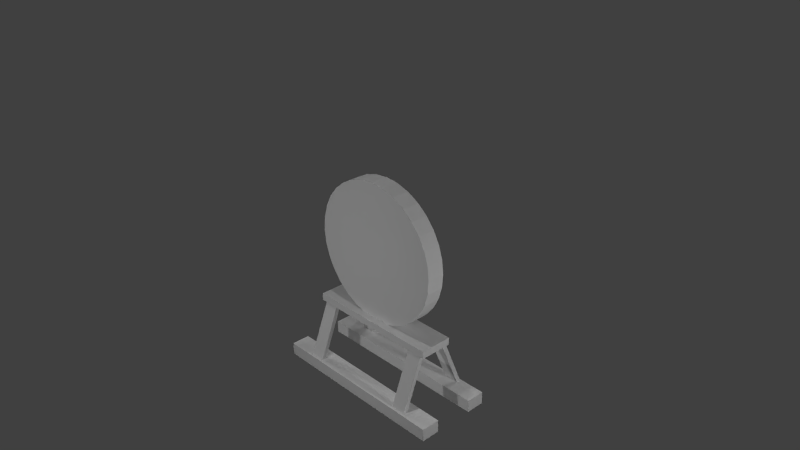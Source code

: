 # Source: target.blend  (saved by Blender 2.73.0; exported with 4.5.12 LTS)
import bpy
from mathutils import Matrix  # noqa: F401  (used for matrix-valued properties, if any)

bpy.ops.wm.read_factory_settings(use_empty=True)
scene = bpy.context.scene
scene.name = 'Scene'

# ---- collections
col_collection_1 = bpy.data.collections.new('Collection 1'); scene.collection.children.link(col_collection_1)

# ---- world
world_world = bpy.data.worlds.new('World'); scene.world = world_world
world_world.color = (0.05088, 0.05088, 0.05088)
world_world.use_sun_shadow = False
world_world.sun_shadow_jitter_overblur = 0.0
world_world.cycles.sampling_method = 'MANUAL'
world_world.cycles.sample_map_resolution = 256

# ---- cameras
cam_camera = bpy.data.cameras.new('Camera')
cam_camera.clip_end = 100.0
cam_camera.lens = 35.0
cam_camera.sensor_width = 32.0
cam_camera.sensor_height = 18.0
cam_camera.ortho_scale = 7.314
cam_camera.dof.focus_distance = 0.0
cam_camera.dof.aperture_fstop = 128.0

# ---- lights
light_lamp_005 = bpy.data.lights.new('Lamp.005', 'POINT')
light_lamp_005.transmission_factor = 0.0
light_lamp_005.cutoff_distance = 30.0
light_lamp_005.energy = 100.0
light_lamp_005.shadow_buffer_clip_start = 1.001
light_lamp_005.shadow_soft_size = 0.1
light_lamp_005.shadow_maximum_resolution = 0.006
light_lamp_005.use_absolute_resolution = True
light_lamp_005.cycles.use_multiple_importance_sampling = False
light_lamp_004 = bpy.data.lights.new('Lamp.004', 'POINT')
light_lamp_004.transmission_factor = 0.0
light_lamp_004.cutoff_distance = 30.0
light_lamp_004.energy = 100.0
light_lamp_004.shadow_buffer_clip_start = 1.001
light_lamp_004.shadow_soft_size = 0.1
light_lamp_004.shadow_maximum_resolution = 0.006
light_lamp_004.use_absolute_resolution = True
light_lamp_004.cycles.use_multiple_importance_sampling = False
light_lamp_003 = bpy.data.lights.new('Lamp.003', 'POINT')
light_lamp_003.transmission_factor = 0.0
light_lamp_003.cutoff_distance = 30.0
light_lamp_003.energy = 100.0
light_lamp_003.shadow_buffer_clip_start = 1.001
light_lamp_003.shadow_soft_size = 0.1
light_lamp_003.shadow_maximum_resolution = 0.006
light_lamp_003.use_absolute_resolution = True
light_lamp_003.cycles.use_multiple_importance_sampling = False
light_lamp_002 = bpy.data.lights.new('Lamp.002', 'POINT')
light_lamp_002.transmission_factor = 0.0
light_lamp_002.cutoff_distance = 30.0
light_lamp_002.energy = 100.0
light_lamp_002.shadow_buffer_clip_start = 1.001
light_lamp_002.shadow_soft_size = 0.1
light_lamp_002.shadow_maximum_resolution = 0.006
light_lamp_002.use_absolute_resolution = True
light_lamp_002.cycles.use_multiple_importance_sampling = False
light_lamp_001 = bpy.data.lights.new('Lamp.001', 'POINT')
light_lamp_001.transmission_factor = 0.0
light_lamp_001.cutoff_distance = 30.0
light_lamp_001.energy = 100.0
light_lamp_001.shadow_buffer_clip_start = 1.001
light_lamp_001.shadow_soft_size = 0.1
light_lamp_001.shadow_maximum_resolution = 0.006
light_lamp_001.use_absolute_resolution = True
light_lamp_001.cycles.use_multiple_importance_sampling = False
light_lamp = bpy.data.lights.new('Lamp', 'POINT')
light_lamp.transmission_factor = 0.0
light_lamp.cutoff_distance = 30.0
light_lamp.energy = 100.0
light_lamp.shadow_buffer_clip_start = 1.001
light_lamp.shadow_soft_size = 0.1
light_lamp.shadow_maximum_resolution = 0.006
light_lamp.use_absolute_resolution = True
light_lamp.cycles.use_multiple_importance_sampling = False

# ---- meshes
me_plane_003 = bpy.data.meshes.new('Plane.003')
me_plane_003.from_pydata([(-0.9242, 0.288, -1.051), (-0.7107, 0.288, -1.051), (-0.9242, 0.6122, -1.856), (-0.7107, 0.6122, -1.856), (-0.9242, 0.3414, -1.025), (-0.7107, 0.3414, -1.025), (-0.9242, 0.6655, -1.83), (-0.7107, 0.6655, -1.83), (0.7299, 0.288, -1.051), (0.9434, 0.288, -1.051), (0.7299, 0.6122, -1.856), (0.9434, 0.6122, -1.856), (0.7299, 0.3414, -1.025), (0.9434, 0.3414, -1.025), (0.7299, 0.6655, -1.83), (0.9434, 0.6655, -1.83), (-0.9242, -0.01483, -1.051), (-0.7107, -0.01483, -1.051), (-0.9242, -0.339, -1.856), (-0.7107, -0.339, -1.856), (-0.9242, -0.06818, -1.025), (-0.7107, -0.06818, -1.025), (-0.9242, -0.3923, -1.83), (-0.7107, -0.3923, -1.83), (0.7299, -0.01483, -1.051), (0.9434, -0.01483, -1.051), (0.7299, -0.339, -1.856), (0.9434, -0.339, -1.856), (0.7299, -0.06818, -1.025), (0.9434, -0.06818, -1.025), (0.7299, -0.3923, -1.83), (0.9434, -0.3923, -1.83), (-1.336, -0.4243, -2.001), (1.336, -0.4243, -2.001), (-1.336, -0.1577, -2.001), (1.336, -0.1577, -2.001), (-1.336, -0.4243, -1.822), (1.336, -0.4243, -1.822), (-1.336, -0.1577, -1.822), (1.336, -0.1577, -1.822), (-1.336, 0.409, -2.001), (1.336, 0.409, -2.001), (-1.336, 0.6756, -2.001), (1.336, 0.6756, -2.001), (-1.336, 0.409, -1.822), (1.336, 0.409, -1.822), (-1.336, 0.6756, -1.822), (1.336, 0.6756, -1.822), (-0.9847, -0.1096, -0.963), (1.015, -0.1096, -0.963), (-0.9847, 0.3565, -0.963), (1.015, 0.3565, -0.963), (-0.9847, -0.1096, -1.068), (1.015, -0.1096, -1.068), (-0.9847, 0.3565, -1.068), (1.015, 0.3565, -1.068), (0.0, 0.0, 0.0), (0.0, -1.629e-07, 1.0), (-0.1951, -1.598e-07, 0.9808), (-0.3827, -1.505e-07, 0.9239), (-0.5556, -1.355e-07, 0.8315), (-0.7071, -1.152e-07, 0.7071), (-0.8315, -9.051e-08, 0.5556), (-0.9239, -6.235e-08, 0.3827), (-0.9808, -3.178e-08, 0.1951), (-1.0, -1.23e-14, 7.55e-08), (-0.9808, 3.178e-08, -0.1951), (-0.9239, 6.235e-08, -0.3827), (-0.8315, 9.051e-08, -0.5556), (-0.7071, 1.152e-07, -0.7071), (-0.5556, 1.355e-07, -0.8315), (-0.3827, 1.505e-07, -0.9239), (-0.1951, 1.598e-07, -0.9808), (3.258e-07, 1.629e-07, -1.0), (0.1951, 1.598e-07, -0.9808), (0.3827, 1.505e-07, -0.9239), (0.5556, 1.355e-07, -0.8315), (0.7071, 1.152e-07, -0.7071), (0.8315, 9.051e-08, -0.5556), (0.9239, 6.235e-08, -0.3827), (0.9808, 3.178e-08, -0.1951), (1.0, -1.573e-13, 9.656e-07), (0.9808, -3.178e-08, 0.1951), (0.9239, -6.235e-08, 0.3827), (0.8315, -9.051e-08, 0.5556), (0.7071, -1.152e-07, 0.7071), (0.5556, -1.355e-07, 0.8315), (0.3827, -1.505e-07, 0.9239), (0.1951, -1.598e-07, 0.9808), (0.0, 0.2514, 0.0), (0.0, 0.2514, 1.0), (-0.1951, 0.2514, 0.9808), (-0.3827, 0.2514, 0.9239), (-0.5556, 0.2514, 0.8315), (-0.7071, 0.2514, 0.7071), (-0.8315, 0.2514, 0.5556), (-0.9239, 0.2514, 0.3827), (-0.9808, 0.2514, 0.1951), (-1.0, 0.2514, 7.55e-08), (-0.9808, 0.2514, -0.1951), (-0.9239, 0.2514, -0.3827), (-0.8315, 0.2514, -0.5556), (-0.7071, 0.2514, -0.7071), (-0.5556, 0.2514, -0.8315), (-0.3827, 0.2514, -0.9239), (-0.1951, 0.2514, -0.9808), (3.258e-07, 0.2514, -1.0), (0.1951, 0.2514, -0.9808), (0.3827, 0.2514, -0.9239), (0.5556, 0.2514, -0.8315), (0.7071, 0.2514, -0.7071), (0.8315, 0.2514, -0.5556), (0.9239, 0.2514, -0.3827), (0.9808, 0.2514, -0.1951), (1.0, 0.2514, 9.656e-07), (0.9808, 0.2514, 0.1951), (0.9239, 0.2514, 0.3827), (0.8315, 0.2514, 0.5556), (0.7071, 0.2514, 0.7071), (0.5556, 0.2514, 0.8315), (0.3827, 0.2514, 0.9239), (0.1951, 0.2514, 0.9808)], [], [(0, 2, 3, 1), (4, 5, 7, 6), (3, 2, 6, 7), (1, 3, 7, 5), (0, 1, 5, 4), (2, 0, 4, 6), (8, 10, 11, 9), (12, 13, 15, 14), (11, 10, 14, 15), (9, 11, 15, 13), (8, 9, 13, 12), (10, 8, 12, 14), (16, 17, 19, 18), (20, 22, 23, 21), (19, 23, 22, 18), (17, 21, 23, 19), (16, 20, 21, 17), (18, 22, 20, 16), (24, 25, 27, 26), (28, 30, 31, 29), (27, 31, 30, 26), (25, 29, 31, 27), (24, 28, 29, 25), (26, 30, 28, 24), (32, 34, 35, 33), (36, 37, 39, 38), (35, 34, 38, 39), (33, 35, 39, 37), (32, 33, 37, 36), (34, 32, 36, 38), (40, 42, 43, 41), (44, 45, 47, 46), (43, 42, 46, 47), (41, 43, 47, 45), (40, 41, 45, 44), (42, 40, 44, 46), (48, 49, 51, 50), (52, 54, 55, 53), (51, 55, 54, 50), (49, 53, 55, 51), (48, 52, 53, 49), (50, 54, 52, 48), (56, 57, 58), (56, 58, 59), (56, 59, 60), (56, 60, 61), (56, 61, 62), (56, 62, 63), (56, 63, 64), (56, 64, 65), (56, 65, 66), (56, 66, 67), (56, 67, 68), (56, 68, 69), (56, 69, 70), (56, 70, 71), (56, 71, 72), (56, 72, 73), (56, 73, 74), (56, 74, 75), (56, 75, 76), (56, 76, 77), (56, 77, 78), (56, 78, 79), (56, 79, 80), (56, 80, 81), (56, 81, 82), (56, 82, 83), (56, 83, 84), (56, 84, 85), (56, 85, 86), (56, 86, 87), (56, 87, 88), (56, 88, 57), (89, 91, 90), (89, 92, 91), (89, 93, 92), (89, 94, 93), (89, 95, 94), (89, 96, 95), (89, 97, 96), (89, 98, 97), (89, 99, 98), (89, 100, 99), (89, 101, 100), (89, 102, 101), (89, 103, 102), (89, 104, 103), (89, 105, 104), (89, 106, 105), (89, 107, 106), (89, 108, 107), (89, 109, 108), (89, 110, 109), (89, 111, 110), (89, 112, 111), (89, 113, 112), (89, 114, 113), (89, 115, 114), (89, 116, 115), (89, 117, 116), (89, 118, 117), (89, 119, 118), (89, 120, 119), (89, 121, 120), (89, 90, 121), (79, 112, 113, 80), (68, 101, 102, 69), (78, 111, 112, 79), (67, 100, 101, 68), (88, 121, 90, 57), (77, 110, 111, 78), (66, 99, 100, 67), (87, 120, 121, 88), (76, 109, 110, 77), (65, 98, 99, 66), (86, 119, 120, 87), (75, 108, 109, 76), (64, 97, 98, 65), (85, 118, 119, 86), (74, 107, 108, 75), (63, 96, 97, 64), (84, 117, 118, 85), (73, 106, 107, 74), (57, 90, 91, 58), (62, 95, 96, 63), (83, 116, 117, 84), (61, 94, 95, 62), (72, 105, 106, 73), (82, 115, 116, 83), (60, 93, 94, 61), (71, 104, 105, 72), (81, 114, 115, 82), (59, 92, 93, 60), (70, 103, 104, 71), (80, 113, 114, 81), (58, 91, 92, 59), (69, 102, 103, 70)])
_uv = me_plane_003.uv_layers.new(name='UVMap')
_uv.uv.foreach_set('vector', [0.0, 0.0, 0.0, 0.0, 0.0, 0.0, 0.0, 0.0, 0.246, 1.0, 5.01e-05, 1.0, 4.959e-05, 4.972e-05, 0.246, 4.959e-05, 0.0, 0.0, 0.0, 0.0, 0.0, 0.0, 0.0, 0.0, 0.0, 0.0, 0.0, 0.0, 0.0, 0.0, 0.0, 0.0, 0.0, 0.0, 0.0, 0.0, 0.0, 0.0, 0.0, 0.0, 0.06795, 2.606e-05, 0.06795, 0.995, 2.606e-05, 1.0, 2.606e-05, 0.004999, 0.0, 0.0, 0.0, 0.0, 0.0, 0.0, 0.0, 0.0, 0.246, 1.0, 5.01e-05, 1.0, 4.959e-05, 4.972e-05, 0.246, 4.959e-05, 0.0, 0.0, 0.0, 0.0, 0.0, 0.0, 0.0, 0.0, 0.0, 0.0, 0.0, 0.0, 0.0, 0.0, 0.0, 0.0, 0.0, 0.0, 0.0, 0.0, 0.0, 0.0, 0.0, 0.0, 0.0, 0.0, 0.0, 0.0, 0.0, 0.0, 0.0, 0.0, 0.246, 1.0, 4.959e-05, 1.0, 4.969e-05, 4.959e-05, 0.246, 4.959e-05, 4.959e-05, 1.0, 4.976e-05, 4.972e-05, 0.246, 4.959e-05, 0.246, 1.0, 0.0, 0.0, 0.0, 1.0, 1.0, 1.0, 1.0, 0.0, 0.06795, 0.995, 2.606e-05, 1.0, 2.613e-05, 0.004999, 0.06795, 2.606e-05, 0.0, 0.0, 0.0, 1.0, 1.0, 1.0, 1.0, 0.0, 2.649e-05, 2.606e-05, 0.06795, 0.004999, 0.06795, 1.0, 2.606e-05, 0.995, 0.246, 1.0, 4.959e-05, 1.0, 4.969e-05, 4.959e-05, 0.246, 4.959e-05, 4.959e-05, 1.0, 4.976e-05, 4.972e-05, 0.246, 4.959e-05, 0.246, 1.0, 0.0, 0.0, 0.0, 1.0, 1.0, 1.0, 1.0, 0.0, 0.06795, 0.995, 2.606e-05, 1.0, 2.613e-05, 0.004999, 0.06795, 2.606e-05, 0.0, 0.0, 0.0, 1.0, 1.0, 1.0, 1.0, 0.0, 0.0, 0.0, 0.0, 1.0, 1.0, 1.0, 1.0, 0.0, 0.0877, 0.6425, 0.886, 0.6425, 0.886, 0.7636, 0.0877, 0.7636, -0.006307, 0.5472, 0.9936, 0.5472, 0.9936, 0.647, -0.006307, 0.647, 1.004, 0.5951, 0.004251, 0.595, 0.004252, 0.5282, 1.004, 0.5282, 0.08664, 0.6457, 0.8849, 0.6457, 0.8849, 0.7668, 0.08664, 0.7668, 0.0877, 0.6425, 0.886, 0.6425, 0.886, 0.7636, 0.0877, 0.7636, 0.08664, 0.6457, 0.8849, 0.6457, 0.8849, 0.7668, 0.08664, 0.7668, 0.09939, 0.5592, 0.8977, 0.5592, 0.8977, 0.5261, 0.09939, 0.5261, 0.09939, 0.5592, 0.8977, 0.5592, 0.8977, 0.5261, 0.09939, 0.5261, 0.09939, 0.5592, 0.8977, 0.5592, 0.8977, 0.5261, 0.09939, 0.5261, 0.09939, 0.5592, 0.8977, 0.5592, 0.8977, 0.5261, 0.09939, 0.5261, 0.09939, 0.5592, 0.8977, 0.5592, 0.8977, 0.5261, 0.09939, 0.5261, 0.09939, 0.5592, 0.8977, 0.5592, 0.8977, 0.5261, 0.09939, 0.5261, 0.09939, 0.5962, 0.09939, 0.778, 0.8977, 0.778, 0.8977, 0.5962, 0.1005, 0.5633, 0.1005, 0.7451, 0.8987, 0.7451, 0.8987, 0.5633, 0.09939, 0.5962, 0.09939, 0.778, 0.8977, 0.778, 0.8977, 0.5962, 0.1005, 0.5633, 0.1005, 0.7451, 0.8987, 0.7451, 0.8987, 0.5633, 0.09939, 0.5962, 0.09939, 0.778, 0.8977, 0.778, 0.8977, 0.5962, 0.1005, 0.5633, 0.1005, 0.7451, 0.8987, 0.7451, 0.8987, 0.5633, 0.3095, 0.7157, 0.3092, 0.8966, 0.3445, 0.8932, 0.3095, 0.7157, 0.3445, 0.8932, 0.3784, 0.883, 0.3095, 0.7157, 0.3784, 0.883, 0.4098, 0.8663, 0.3095, 0.7157, 0.4098, 0.8663, 0.4372, 0.8438, 0.3095, 0.7157, 0.4372, 0.8438, 0.4598, 0.8165, 0.3095, 0.7157, 0.4598, 0.8165, 0.4765, 0.7852, 0.3095, 0.7157, 0.4765, 0.7852, 0.4869, 0.7513, 0.3095, 0.7157, 0.4869, 0.7513, 0.4904, 0.716, 0.3095, 0.7157, 0.4904, 0.716, 0.487, 0.6807, 0.3095, 0.7157, 0.487, 0.6807, 0.4768, 0.6468, 0.3095, 0.7157, 0.4768, 0.6468, 0.4601, 0.6155, 0.3095, 0.7157, 0.4601, 0.6155, 0.4377, 0.588, 0.3095, 0.7157, 0.4377, 0.588, 0.4103, 0.5655, 0.3095, 0.7157, 0.4103, 0.5655, 0.379, 0.5487, 0.3095, 0.7157, 0.379, 0.5487, 0.3451, 0.5383, 0.3095, 0.7157, 0.3451, 0.5383, 0.3098, 0.5348, 0.3095, 0.7157, 0.3098, 0.5348, 0.2745, 0.5382, 0.3095, 0.7157, 0.2745, 0.5382, 0.2406, 0.5484, 0.3095, 0.7157, 0.2406, 0.5484, 0.2093, 0.5651, 0.3095, 0.7157, 0.2093, 0.5651, 0.1818, 0.5876, 0.3095, 0.7157, 0.1818, 0.5876, 0.1593, 0.6149, 0.3095, 0.7157, 0.1593, 0.6149, 0.1425, 0.6462, 0.3095, 0.7157, 0.1425, 0.6462, 0.1322, 0.6801, 0.3095, 0.7157, 0.1322, 0.6801, 0.1286, 0.7154, 0.3095, 0.7157, 0.1286, 0.7154, 0.132, 0.7507, 0.3095, 0.7157, 0.132, 0.7507, 0.1423, 0.7846, 0.3095, 0.7157, 0.1423, 0.7846, 0.1589, 0.8159, 0.3095, 0.7157, 0.1589, 0.8159, 0.1814, 0.8434, 0.3095, 0.7157, 0.1814, 0.8434, 0.2087, 0.8659, 0.3095, 0.7157, 0.2087, 0.8659, 0.24, 0.8827, 0.3095, 0.7157, 0.24, 0.8827, 0.2739, 0.8931, 0.3095, 0.7157, 0.2739, 0.8931, 0.3092, 0.8966, 0.7144, 0.2058, 0.6664, 0.3807, 0.7014, 0.3867, 0.7144, 0.2058, 0.6332, 0.3679, 0.6664, 0.3807, 0.7144, 0.2058, 0.6032, 0.349, 0.6332, 0.3679, 0.7144, 0.2058, 0.5774, 0.3245, 0.6032, 0.349, 0.7144, 0.2058, 0.5568, 0.2955, 0.5774, 0.3245, 0.7144, 0.2058, 0.5424, 0.263, 0.5568, 0.2955, 0.7144, 0.2058, 0.5345, 0.2284, 0.5424, 0.263, 0.7144, 0.2058, 0.5336, 0.1928, 0.5345, 0.2284, 0.7144, 0.2058, 0.5396, 0.1578, 0.5336, 0.1928, 0.7144, 0.2058, 0.5523, 0.1246, 0.5396, 0.1578, 0.7144, 0.2058, 0.5713, 0.09457, 0.5523, 0.1246, 0.7144, 0.2058, 0.5958, 0.06878, 0.5713, 0.09457, 0.7144, 0.2058, 0.6248, 0.04826, 0.5958, 0.06878, 0.7144, 0.2058, 0.6572, 0.0338, 0.6248, 0.04826, 0.7144, 0.2058, 0.6919, 0.02595, 0.6572, 0.0338, 0.7144, 0.2058, 0.7274, 0.02501, 0.6919, 0.02595, 0.7144, 0.2058, 0.7625, 0.03102, 0.7274, 0.02501, 0.7144, 0.2058, 0.7957, 0.04375, 0.7625, 0.03102, 0.7144, 0.2058, 0.8257, 0.06271, 0.7957, 0.04375, 0.7144, 0.2058, 0.8515, 0.08717, 0.8257, 0.06271, 0.7144, 0.2058, 0.872, 0.1162, 0.8515, 0.08717, 0.7144, 0.2058, 0.8865, 0.1487, 0.872, 0.1162, 0.7144, 0.2058, 0.8943, 0.1833, 0.8865, 0.1487, 0.7144, 0.2058, 0.8953, 0.2189, 0.8943, 0.1833, 0.7144, 0.2058, 0.8893, 0.2539, 0.8953, 0.2189, 0.7144, 0.2058, 0.8765, 0.2871, 0.8893, 0.2539, 0.7144, 0.2058, 0.8576, 0.3171, 0.8765, 0.2871, 0.7144, 0.2058, 0.8331, 0.3429, 0.8576, 0.3171, 0.7144, 0.2058, 0.8041, 0.3634, 0.8331, 0.3429, 0.7144, 0.2058, 0.7716, 0.3779, 0.8041, 0.3634, 0.7144, 0.2058, 0.737, 0.3857, 0.7716, 0.3779, 0.7144, 0.2058, 0.7014, 0.3867, 0.737, 0.3857, 0.2365, 0.5591, 0.2365, 0.7103, 0.2124, 0.7103, 0.2124, 0.5591, 0.502, 0.5591, 0.502, 0.7103, 0.4779, 0.7103, 0.4779, 0.5591, 0.2607, 0.5591, 0.2607, 0.7103, 0.2365, 0.7103, 0.2365, 0.5591, 0.5261, 0.5591, 0.5261, 0.7103, 0.502, 0.7103, 0.502, 0.5591, 0.7916, 0.5591, 0.7916, 0.7103, 0.7675, 0.7103, 0.7675, 0.5591, 0.2848, 0.5591, 0.2848, 0.7103, 0.2607, 0.7103, 0.2607, 0.5591, 0.5503, 0.5591, 0.5503, 0.7103, 0.5261, 0.7103, 0.5261, 0.5591, 0.8157, 0.5591, 0.8157, 0.7103, 0.7916, 0.7103, 0.7916, 0.5591, 0.3089, 0.5591, 0.3089, 0.7103, 0.2848, 0.7103, 0.2848, 0.5591, 0.5744, 0.5591, 0.5744, 0.7103, 0.5503, 0.7103, 0.5503, 0.5591, 0.8399, 0.5591, 0.8399, 0.7103, 0.8157, 0.7103, 0.8157, 0.5591, 0.3331, 0.5591, 0.3331, 0.7103, 0.3089, 0.7103, 0.3089, 0.5591, 0.5985, 0.5591, 0.5985, 0.7103, 0.5744, 0.7103, 0.5744, 0.5591, 0.864, 0.5591, 0.864, 0.7103, 0.8399, 0.7103, 0.8399, 0.5591, 0.3572, 0.5591, 0.3572, 0.7103, 0.3331, 0.7103, 0.3331, 0.5591, 0.6227, 0.5591, 0.6227, 0.7103, 0.5985, 0.7103, 0.5985, 0.5591, 0.8881, 0.5591, 0.8881, 0.7103, 0.864, 0.7103, 0.864, 0.5591, 0.3813, 0.5591, 0.3813, 0.7103, 0.3572, 0.7103, 0.3572, 0.5591, 0.7675, 0.5591, 0.7675, 0.7103, 0.7433, 0.7103, 0.7433, 0.5591, 0.6468, 0.5591, 0.6468, 0.7103, 0.6227, 0.7103, 0.6227, 0.5591, 0.14, 0.5591, 0.14, 0.7103, 0.1159, 0.7103, 0.1159, 0.5591, 0.6709, 0.5591, 0.6709, 0.7103, 0.6468, 0.7103, 0.6468, 0.5591, 0.4055, 0.5591, 0.4055, 0.7103, 0.3813, 0.7103, 0.3813, 0.5591, 0.1641, 0.5591, 0.1641, 0.7103, 0.14, 0.7103, 0.14, 0.5591, 0.6951, 0.5591, 0.6951, 0.7103, 0.6709, 0.7103, 0.6709, 0.5591, 0.4296, 0.5591, 0.4296, 0.7103, 0.4055, 0.7103, 0.4055, 0.5591, 0.1883, 0.5591, 0.1883, 0.7103, 0.1641, 0.7103, 0.1641, 0.5591, 0.7192, 0.5591, 0.7192, 0.7103, 0.6951, 0.7103, 0.6951, 0.5591, 0.4537, 0.5591, 0.4537, 0.7103, 0.4296, 0.7103, 0.4296, 0.5591, 0.2124, 0.5591, 0.2124, 0.7103, 0.1883, 0.7103, 0.1883, 0.5591, 0.7433, 0.5591, 0.7433, 0.7103, 0.7192, 0.7103, 0.7192, 0.5591, 0.4779, 0.5591, 0.4779, 0.7103, 0.4537, 0.7103, 0.4537, 0.5591])
me_plane_003.use_remesh_preserve_volume = False
me_plane_003.use_remesh_preserve_attributes = False
me_plane_003.use_mirror_vertex_groups = False
me_plane_003.update()

# ---- objects
ob_lamp_005 = bpy.data.objects.new('Lamp.005', light_lamp_005)
ob_lamp_004 = bpy.data.objects.new('Lamp.004', light_lamp_004)
ob_lamp_003 = bpy.data.objects.new('Lamp.003', light_lamp_003)
ob_lamp_002 = bpy.data.objects.new('Lamp.002', light_lamp_002)
ob_lamp_001 = bpy.data.objects.new('Lamp.001', light_lamp_001)
ob_plane_001 = bpy.data.objects.new('Plane.001', me_plane_003)
ob_lamp = bpy.data.objects.new('Lamp', light_lamp)
ob_camera = bpy.data.objects.new('Camera', cam_camera)

# ---- transforms, parenting, visibility, modifiers, constraints
ob_lamp_005.location = (0.5381, -0.382, -5.668)
ob_lamp_005.rotation_euler = (0.6503, 0.05522, 1.866)
ob_lamp_005.lock_rotations_4d = False
ob_lamp_005.empty_display_type = 'ARROWS'
ob_lamp_005.color = (0.0, 0.0, 0.0, 0.0)
ob_lamp_005.lineart.crease_threshold = 0.0
ob_lamp_004.location = (0.2875, -0.382, 4.696)
ob_lamp_004.rotation_euler = (0.6503, 0.05522, 1.866)
ob_lamp_004.lock_rotations_4d = False
ob_lamp_004.empty_display_type = 'ARROWS'
ob_lamp_004.color = (0.0, 0.0, 0.0, 0.0)
ob_lamp_004.lineart.crease_threshold = 0.0
ob_lamp_003.location = (-4.883, -0.382, -0.06471)
ob_lamp_003.rotation_euler = (0.6503, 0.05522, 1.866)
ob_lamp_003.lock_rotations_4d = False
ob_lamp_003.empty_display_type = 'ARROWS'
ob_lamp_003.color = (0.0, 0.0, 0.0, 0.0)
ob_lamp_003.lineart.crease_threshold = 0.0
ob_lamp_002.location = (4.091, 0.3241, -0.06471)
ob_lamp_002.rotation_euler = (0.6503, 0.05522, 1.866)
ob_lamp_002.lock_rotations_4d = False
ob_lamp_002.empty_display_type = 'ARROWS'
ob_lamp_002.color = (0.0, 0.0, 0.0, 0.0)
ob_lamp_002.lineart.crease_threshold = 0.0
ob_lamp_001.location = (0.603, 4.663, -0.1287)
ob_lamp_001.rotation_euler = (0.6503, 0.05522, 1.866)
ob_lamp_001.lock_rotations_4d = False
ob_lamp_001.empty_display_type = 'ARROWS'
ob_lamp_001.color = (0.0, 0.0, 0.0, 0.0)
ob_lamp_001.lineart.crease_threshold = 0.0
ob_plane_001.location = (0.0, 0.0, 0.0)
ob_plane_001.lineart.crease_threshold = 0.0
ob_lamp.location = (-0.07692, -3.867, -0.06471)
ob_lamp.rotation_euler = (0.6503, 0.05522, 1.866)
ob_lamp.lock_rotations_4d = False
ob_lamp.empty_display_type = 'ARROWS'
ob_lamp.color = (0.0, 0.0, 0.0, 0.0)
ob_lamp.lineart.crease_threshold = 0.0
ob_camera.location = (7.481, -6.508, 5.344)
ob_camera.rotation_euler = (1.109, 0.01082, 0.8149)
ob_camera.lock_rotations_4d = False
ob_camera.empty_display_type = 'ARROWS'
ob_camera.color = (0.0, 0.0, 0.0, 0.0)
ob_camera.display_type = 'WIRE'
ob_camera.lineart.crease_threshold = 0.0

# ---- collection membership
col_collection_1.objects.link(ob_lamp_005)
col_collection_1.objects.link(ob_lamp_004)
col_collection_1.objects.link(ob_lamp_003)
col_collection_1.objects.link(ob_lamp_002)
col_collection_1.objects.link(ob_lamp_001)
col_collection_1.objects.link(ob_plane_001)
col_collection_1.objects.link(ob_lamp)
col_collection_1.objects.link(ob_camera)

# ---- scene / render settings (as saved in the file)
scene.camera = ob_camera
scene.frame_start = 1; scene.frame_end = 250; scene.frame_set(59)
scene.render.engine = 'BLENDER_EEVEE_NEXT'
scene.render.resolution_percentage = 50
scene.render.dither_intensity = 0.0
scene.cycles.use_denoising = False
scene.cycles.samples = 10
scene.cycles.sampling_pattern = 'TABULATED_SOBOL'
scene.cycles.light_sampling_threshold = 0.0
scene.cycles.use_adaptive_sampling = False
scene.cycles.use_light_tree = False
scene.cycles.blur_glossy = 0.0
scene.cycles.pixel_filter_type = 'GAUSSIAN'
scene.cycles.sample_clamp_indirect = 0.0
scene.view_settings.view_transform = 'Standard'
bpy.context.view_layer.update()
